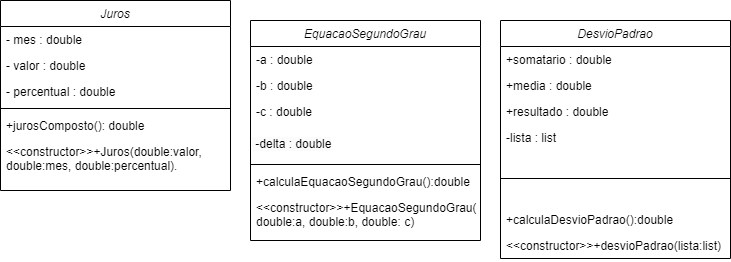

The diagram above was exported from draw.io. Its source (the exported page's mxGraphModel, read from the mxfile embedded in the PNG):
<mxGraphModel dx="880" dy="460" grid="1" gridSize="10" guides="1" tooltips="1" connect="1" arrows="1" fold="1" page="1" pageScale="1" pageWidth="827" pageHeight="1169" math="0" shadow="0">
  <root>
    <mxCell id="WIyWlLk6GJQsqaUBKTNV-0" />
    <mxCell id="WIyWlLk6GJQsqaUBKTNV-1" parent="WIyWlLk6GJQsqaUBKTNV-0" />
    <mxCell id="zkfFHV4jXpPFQw0GAbJ--0" value="Juros" style="swimlane;fontStyle=2;align=center;verticalAlign=top;childLayout=stackLayout;horizontal=1;startSize=26;horizontalStack=0;resizeParent=1;resizeLast=0;collapsible=1;marginBottom=0;rounded=0;shadow=0;strokeWidth=1;" parent="WIyWlLk6GJQsqaUBKTNV-1" vertex="1">
      <mxGeometry x="30" y="80" width="230" height="190" as="geometry">
        <mxRectangle x="230" y="140" width="160" height="26" as="alternateBounds" />
      </mxGeometry>
    </mxCell>
    <mxCell id="zkfFHV4jXpPFQw0GAbJ--1" value="- mes : double&#10;" style="text;align=left;verticalAlign=top;spacingLeft=4;spacingRight=4;overflow=hidden;rotatable=0;points=[[0,0.5],[1,0.5]];portConstraint=eastwest;" parent="zkfFHV4jXpPFQw0GAbJ--0" vertex="1">
      <mxGeometry y="26" width="230" height="26" as="geometry" />
    </mxCell>
    <mxCell id="zkfFHV4jXpPFQw0GAbJ--2" value="- valor : double" style="text;align=left;verticalAlign=top;spacingLeft=4;spacingRight=4;overflow=hidden;rotatable=0;points=[[0,0.5],[1,0.5]];portConstraint=eastwest;rounded=0;shadow=0;html=0;" parent="zkfFHV4jXpPFQw0GAbJ--0" vertex="1">
      <mxGeometry y="52" width="230" height="26" as="geometry" />
    </mxCell>
    <mxCell id="zkfFHV4jXpPFQw0GAbJ--3" value="- percentual : double" style="text;align=left;verticalAlign=top;spacingLeft=4;spacingRight=4;overflow=hidden;rotatable=0;points=[[0,0.5],[1,0.5]];portConstraint=eastwest;rounded=0;shadow=0;html=0;" parent="zkfFHV4jXpPFQw0GAbJ--0" vertex="1">
      <mxGeometry y="78" width="230" height="26" as="geometry" />
    </mxCell>
    <mxCell id="zkfFHV4jXpPFQw0GAbJ--4" value="" style="line;html=1;strokeWidth=1;align=left;verticalAlign=middle;spacingTop=-1;spacingLeft=3;spacingRight=3;rotatable=0;labelPosition=right;points=[];portConstraint=eastwest;" parent="zkfFHV4jXpPFQw0GAbJ--0" vertex="1">
      <mxGeometry y="104" width="230" height="8" as="geometry" />
    </mxCell>
    <mxCell id="zkfFHV4jXpPFQw0GAbJ--5" value="+jurosComposto(): double" style="text;align=left;verticalAlign=top;spacingLeft=4;spacingRight=4;overflow=hidden;rotatable=0;points=[[0,0.5],[1,0.5]];portConstraint=eastwest;" parent="zkfFHV4jXpPFQw0GAbJ--0" vertex="1">
      <mxGeometry y="112" width="230" height="26" as="geometry" />
    </mxCell>
    <mxCell id="NBcoFBvl_bf1YHJiFxdl-24" value="&lt;&lt;constructor&gt;&gt;+Juros(double:valor,&#10;double:mes, double:percentual). " style="text;align=left;verticalAlign=top;spacingLeft=4;spacingRight=4;overflow=hidden;rotatable=0;points=[[0,0.5],[1,0.5]];portConstraint=eastwest;" vertex="1" parent="zkfFHV4jXpPFQw0GAbJ--0">
      <mxGeometry y="138" width="230" height="52" as="geometry" />
    </mxCell>
    <mxCell id="NBcoFBvl_bf1YHJiFxdl-12" value="DesvioPadrao" style="swimlane;fontStyle=2;align=center;verticalAlign=top;childLayout=stackLayout;horizontal=1;startSize=26;horizontalStack=0;resizeParent=1;resizeLast=0;collapsible=1;marginBottom=0;rounded=0;shadow=0;strokeWidth=1;" vertex="1" parent="WIyWlLk6GJQsqaUBKTNV-1">
      <mxGeometry x="530" y="100" width="230" height="238" as="geometry">
        <mxRectangle x="230" y="140" width="160" height="26" as="alternateBounds" />
      </mxGeometry>
    </mxCell>
    <mxCell id="NBcoFBvl_bf1YHJiFxdl-13" value="+somatario : double" style="text;align=left;verticalAlign=top;spacingLeft=4;spacingRight=4;overflow=hidden;rotatable=0;points=[[0,0.5],[1,0.5]];portConstraint=eastwest;" vertex="1" parent="NBcoFBvl_bf1YHJiFxdl-12">
      <mxGeometry y="26" width="230" height="26" as="geometry" />
    </mxCell>
    <mxCell id="NBcoFBvl_bf1YHJiFxdl-14" value="+media : double" style="text;align=left;verticalAlign=top;spacingLeft=4;spacingRight=4;overflow=hidden;rotatable=0;points=[[0,0.5],[1,0.5]];portConstraint=eastwest;rounded=0;shadow=0;html=0;" vertex="1" parent="NBcoFBvl_bf1YHJiFxdl-12">
      <mxGeometry y="52" width="230" height="26" as="geometry" />
    </mxCell>
    <mxCell id="NBcoFBvl_bf1YHJiFxdl-15" value="+resultado : double" style="text;align=left;verticalAlign=top;spacingLeft=4;spacingRight=4;overflow=hidden;rotatable=0;points=[[0,0.5],[1,0.5]];portConstraint=eastwest;rounded=0;shadow=0;html=0;" vertex="1" parent="NBcoFBvl_bf1YHJiFxdl-12">
      <mxGeometry y="78" width="230" height="26" as="geometry" />
    </mxCell>
    <mxCell id="NBcoFBvl_bf1YHJiFxdl-28" value="-lista : list" style="text;align=left;verticalAlign=top;spacingLeft=4;spacingRight=4;overflow=hidden;rotatable=0;points=[[0,0.5],[1,0.5]];portConstraint=eastwest;rounded=0;shadow=0;html=0;" vertex="1" parent="NBcoFBvl_bf1YHJiFxdl-12">
      <mxGeometry y="104" width="230" height="26" as="geometry" />
    </mxCell>
    <mxCell id="NBcoFBvl_bf1YHJiFxdl-16" value="" style="line;html=1;strokeWidth=1;align=left;verticalAlign=middle;spacingTop=-1;spacingLeft=3;spacingRight=3;rotatable=0;labelPosition=right;points=[];portConstraint=eastwest;" vertex="1" parent="NBcoFBvl_bf1YHJiFxdl-12">
      <mxGeometry y="130" width="230" height="56" as="geometry" />
    </mxCell>
    <mxCell id="NBcoFBvl_bf1YHJiFxdl-17" value="+calculaDesvioPadrao():double" style="text;align=left;verticalAlign=top;spacingLeft=4;spacingRight=4;overflow=hidden;rotatable=0;points=[[0,0.5],[1,0.5]];portConstraint=eastwest;" vertex="1" parent="NBcoFBvl_bf1YHJiFxdl-12">
      <mxGeometry y="186" width="230" height="26" as="geometry" />
    </mxCell>
    <mxCell id="NBcoFBvl_bf1YHJiFxdl-29" value="&lt;&lt;constructor&gt;&gt;+desvioPadrao(lista:list)" style="text;align=left;verticalAlign=top;spacingLeft=4;spacingRight=4;overflow=hidden;rotatable=0;points=[[0,0.5],[1,0.5]];portConstraint=eastwest;" vertex="1" parent="NBcoFBvl_bf1YHJiFxdl-12">
      <mxGeometry y="212" width="230" height="26" as="geometry" />
    </mxCell>
    <mxCell id="NBcoFBvl_bf1YHJiFxdl-18" value="EquacaoSegundoGrau" style="swimlane;fontStyle=2;align=center;verticalAlign=top;childLayout=stackLayout;horizontal=1;startSize=26;horizontalStack=0;resizeParent=1;resizeLast=0;collapsible=1;marginBottom=0;rounded=0;shadow=0;strokeWidth=1;" vertex="1" parent="WIyWlLk6GJQsqaUBKTNV-1">
      <mxGeometry x="280" y="100" width="230" height="220" as="geometry">
        <mxRectangle x="230" y="140" width="160" height="26" as="alternateBounds" />
      </mxGeometry>
    </mxCell>
    <mxCell id="NBcoFBvl_bf1YHJiFxdl-19" value="-a : double" style="text;align=left;verticalAlign=top;spacingLeft=4;spacingRight=4;overflow=hidden;rotatable=0;points=[[0,0.5],[1,0.5]];portConstraint=eastwest;" vertex="1" parent="NBcoFBvl_bf1YHJiFxdl-18">
      <mxGeometry y="26" width="230" height="26" as="geometry" />
    </mxCell>
    <mxCell id="NBcoFBvl_bf1YHJiFxdl-20" value="-b : double" style="text;align=left;verticalAlign=top;spacingLeft=4;spacingRight=4;overflow=hidden;rotatable=0;points=[[0,0.5],[1,0.5]];portConstraint=eastwest;rounded=0;shadow=0;html=0;" vertex="1" parent="NBcoFBvl_bf1YHJiFxdl-18">
      <mxGeometry y="52" width="230" height="26" as="geometry" />
    </mxCell>
    <mxCell id="NBcoFBvl_bf1YHJiFxdl-21" value="-c : double" style="text;align=left;verticalAlign=top;spacingLeft=4;spacingRight=4;overflow=hidden;rotatable=0;points=[[0,0.5],[1,0.5]];portConstraint=eastwest;rounded=0;shadow=0;html=0;" vertex="1" parent="NBcoFBvl_bf1YHJiFxdl-18">
      <mxGeometry y="78" width="230" height="32" as="geometry" />
    </mxCell>
    <mxCell id="NBcoFBvl_bf1YHJiFxdl-26" value="&lt;span style=&quot;color: rgb(0, 0, 0); font-family: Helvetica; font-size: 12px; font-style: normal; font-variant-ligatures: normal; font-variant-caps: normal; font-weight: 400; letter-spacing: normal; orphans: 2; text-align: left; text-indent: 0px; text-transform: none; widows: 2; word-spacing: 0px; -webkit-text-stroke-width: 0px; white-space: nowrap; background-color: rgb(251, 251, 251); text-decoration-thickness: initial; text-decoration-style: initial; text-decoration-color: initial; display: inline !important; float: none;&quot;&gt;&amp;nbsp;-delta : double&lt;/span&gt;" style="text;whiteSpace=wrap;html=1;" vertex="1" parent="NBcoFBvl_bf1YHJiFxdl-18">
      <mxGeometry y="110" width="230" height="30" as="geometry" />
    </mxCell>
    <mxCell id="NBcoFBvl_bf1YHJiFxdl-22" value="" style="line;html=1;strokeWidth=1;align=left;verticalAlign=middle;spacingTop=-1;spacingLeft=3;spacingRight=3;rotatable=0;labelPosition=right;points=[];portConstraint=eastwest;" vertex="1" parent="NBcoFBvl_bf1YHJiFxdl-18">
      <mxGeometry y="140" width="230" height="8" as="geometry" />
    </mxCell>
    <mxCell id="NBcoFBvl_bf1YHJiFxdl-23" value="+calculaEquacaoSegundoGrau():double" style="text;align=left;verticalAlign=top;spacingLeft=4;spacingRight=4;overflow=hidden;rotatable=0;points=[[0,0.5],[1,0.5]];portConstraint=eastwest;" vertex="1" parent="NBcoFBvl_bf1YHJiFxdl-18">
      <mxGeometry y="148" width="230" height="26" as="geometry" />
    </mxCell>
    <mxCell id="NBcoFBvl_bf1YHJiFxdl-27" value="&lt;&lt;constructor&gt;&gt;+EquacaoSegundoGrau(&#10;double:a, double:b, double: c)" style="text;align=left;verticalAlign=top;spacingLeft=4;spacingRight=4;overflow=hidden;rotatable=0;points=[[0,0.5],[1,0.5]];portConstraint=eastwest;" vertex="1" parent="NBcoFBvl_bf1YHJiFxdl-18">
      <mxGeometry y="174" width="230" height="46" as="geometry" />
    </mxCell>
  </root>
</mxGraphModel>